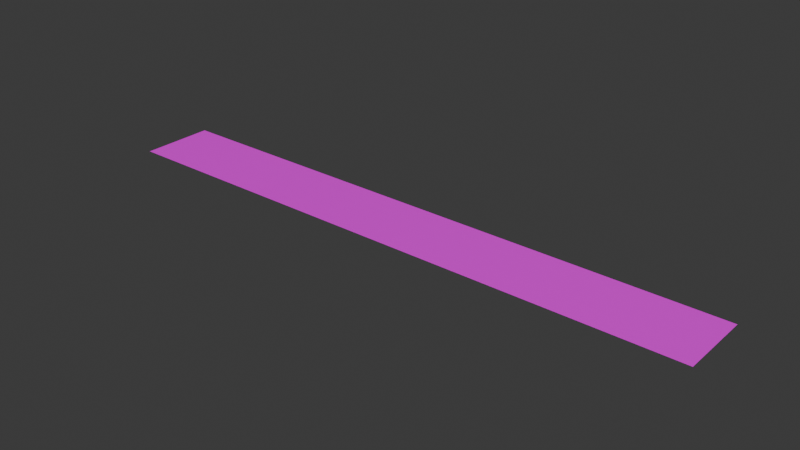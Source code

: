 # Source: Fondo_Mesh.blend  (saved by Blender 4.0.36; exported with 4.5.12 LTS)
import bpy
from mathutils import Matrix  # noqa: F401  (used for matrix-valued properties, if any)

bpy.ops.wm.read_factory_settings(use_empty=True)
scene = bpy.context.scene
scene.name = 'Scene'

# ---- collections
col_collection = bpy.data.collections.new('Collection'); scene.collection.children.link(col_collection)

# ---- images (referenced by path relative to the original .blend; pixels are not part of the script)
import os
ASSET_DIR = os.environ.get("B2B_ASSET_DIR", "")  # directory of the original .blend (textures are referenced by path, not embedded)
HERE = os.path.dirname(os.path.abspath(__file__))  # packed textures are extracted next to this script under _unpacked/

def load_image(name, relpath, width, height, colorspace="sRGB"):
    """Load a texture the original file referenced (path relative to the .blend, or extracted next to this script)."""
    p = next((c for c in (os.path.join(HERE, relpath), os.path.join(ASSET_DIR, relpath)) if relpath and os.path.exists(c)), "")
    if p:
        img = bpy.data.images.load(p, check_existing=True)
        img.name = name
    else:  # same state as the original file: an image datablock whose file is absent (Cycles renders it pink)
        img = bpy.data.images.new(name, width, height)
        img.source = "FILE"
        img.filepath = "//" + (relpath or name)
    img.colorspace_settings.name = colorspace
    return img
img_fondo_menu_2_png = load_image('Fondo Menu 2.png', 'Fondo Menu 2.png', 1024, 1024, 'sRGB')

# ---- materials (node trees are filled in below, after node groups)
mat_material_001 = bpy.data.materials.new('Material.001')
mat_material_001.use_transparent_shadow = False

# ---- material node trees
mat_material_001.use_nodes = True; mat_material_001.node_tree.nodes.clear()
_N = mat_material_001.node_tree.nodes; _L = mat_material_001.node_tree.links
n0 = _N.new('ShaderNodeBsdfPrincipled'); n0.name = 'Principled BSDF'; n0.location = (10, 300)
n0.inputs[3].default_value = 1.45
n1 = _N.new('ShaderNodeOutputMaterial'); n1.name = 'Material Output'; n1.location = (300, 300)
n2 = _N.new('ShaderNodeTexImage'); n2.name = 'Image Texture.001'; n2.location = (-372, 279)
n2.image = img_fondo_menu_2_png
_L.new(n0.outputs[0], n1.inputs[0])
_L.new(n2.outputs[0], n0.inputs[0])
_L.new(n2.outputs[1], n0.inputs[4])
n1.is_active_output = True

# ---- world
world_world = bpy.data.worlds.new('World'); scene.world = world_world
world_world.use_nodes = True; world_world.node_tree.nodes.clear()
_N = world_world.node_tree.nodes; _L = world_world.node_tree.links
n0 = _N.new('ShaderNodeOutputWorld'); n0.name = 'World Output'; n0.location = (300, 300)
n1 = _N.new('ShaderNodeBackground'); n1.name = 'Background'; n1.location = (10, 300)
n1.inputs[0].default_value = (0.05088, 0.05088, 0.05088, 1.0)
_L.new(n1.outputs[0], n0.inputs[0])
n0.is_active_output = True
world_world.color = (0.05088, 0.05088, 0.05088)
world_world.use_sun_shadow = False
world_world.sun_shadow_jitter_overblur = 0.0

# ---- meshes
me_plane = bpy.data.meshes.new('Plane')
me_plane.from_pydata([(-1.601, -0.1949, -1.762e-07), (-1.601, 0.1949, -2.056e-07), (1.601, -0.1949, 2.056e-07), (1.601, 0.1949, 1.762e-07)], [], [(0, 1, 3, 2)])
_uv = me_plane.uv_layers.new(name='UVMap')
_uv.uv.foreach_set('vector', [0.9974, 0.4375, 0.9974, 0.5627, 0.002847, 0.5627, 0.002846, 0.4375])
me_plane.materials.append(mat_material_001)
me_plane.update()

# ---- objects
ob_plane = bpy.data.objects.new('Plane', me_plane)

# ---- transforms, parenting, visibility, modifiers, constraints
ob_plane.location = (0.0, 0.0, 0.0)

# ---- collection membership
col_collection.objects.link(ob_plane)

# ---- scene / render settings (as saved in the file)
scene.frame_start = 1; scene.frame_end = 250; scene.frame_set(40)
scene.render.engine = 'BLENDER_EEVEE_NEXT'
scene.cycles.sampling_pattern = 'TABULATED_SOBOL'
bpy.context.view_layer.update()

# ---- added for rendering (the .blend has no active camera and no usable light): camera, sun
cam_auto = bpy.data.cameras.new('AutoCamera')
cam_auto.lens = 50.0
cam_auto.sensor_width = 36.0
cam_auto.clip_end = 1000.0
ob_auto_camera = bpy.data.objects.new('AutoCamera', cam_auto)
scene.collection.objects.link(ob_auto_camera)
ob_auto_camera.location = (2.98485, -3.58182, 2.38788)
ob_auto_camera.rotation_euler = (1.09748, -7.21219e-08, 0.694738)
scene.camera = ob_auto_camera
light_auto_sun = bpy.data.lights.new('AutoSun', 'SUN')
light_auto_sun.energy = 3.0
light_auto_sun.angle = 0.0523599
ob_auto_sun = bpy.data.objects.new('AutoSun', light_auto_sun)
scene.collection.objects.link(ob_auto_sun)
ob_auto_sun.rotation_euler = (0.872665, 0.174533, 0.523599)
bpy.context.view_layer.update()
